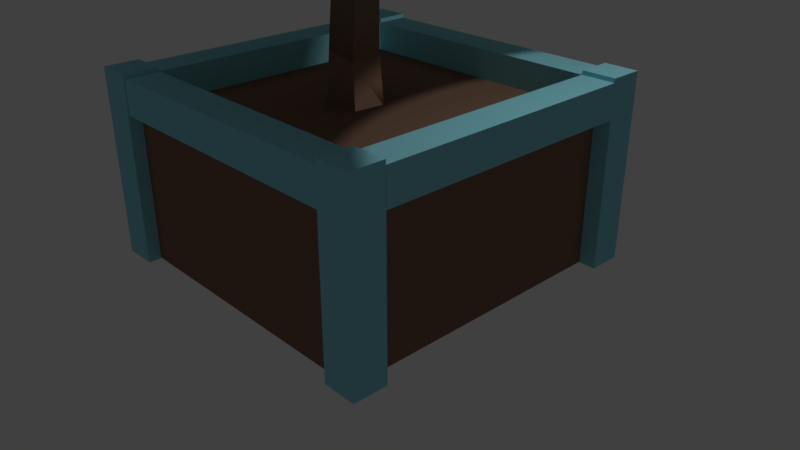 # Source: Attack.blend  (saved by Blender 2.79.0; exported with 4.5.12 LTS)
import bpy
from mathutils import Matrix  # noqa: F401  (used for matrix-valued properties, if any)

bpy.ops.wm.read_factory_settings(use_empty=True)
scene = bpy.context.scene
scene.name = 'Scene'

# ---- collections
col_collection_1 = bpy.data.collections.new('Collection 1'); scene.collection.children.link(col_collection_1)

# ---- materials (node trees are filled in below, after node groups)
mat_material_002 = bpy.data.materials.new('Material.002')
mat_material_002.alpha_threshold = 0.0
mat_material_002.use_transparent_shadow = False
mat_material_002.roughness = 0.5
mat_material_014 = bpy.data.materials.new('Material.014')
mat_material_014.alpha_threshold = 0.0
mat_material_014.use_transparent_shadow = False
mat_material_014.roughness = 0.5
mat_material_000 = bpy.data.materials.new('Material.000')
mat_material_000.alpha_threshold = 0.0
mat_material_000.use_transparent_shadow = False
mat_material_000.roughness = 0.5
mat_material_001 = bpy.data.materials.new('Material.001')
mat_material_001.alpha_threshold = 0.0
mat_material_001.use_transparent_shadow = False
mat_material_001.roughness = 0.5

# ---- material node trees
mat_material_002.use_nodes = True; mat_material_002.node_tree.nodes.clear()
_N = mat_material_002.node_tree.nodes; _L = mat_material_002.node_tree.links
n0 = _N.new('ShaderNodeOutputMaterial'); n0.name = 'Material Output'; n0.location = (300, 300)
n1 = _N.new('ShaderNodeBsdfToon'); n1.name = 'Toon BSDF'; n1.location = (96, 141)
n1.inputs[0].default_value = (0.2502, 0.147, 0.0999, 1.0)
_L.new(n1.outputs[0], n0.inputs[0])
n0.is_active_output = True
mat_material_014.use_nodes = True; mat_material_014.node_tree.nodes.clear()
_N = mat_material_014.node_tree.nodes; _L = mat_material_014.node_tree.links
n0 = _N.new('ShaderNodeOutputMaterial'); n0.name = 'Material Output'; n0.location = (300, 300)
n1 = _N.new('ShaderNodeBsdfToon'); n1.name = 'Toon BSDF'; n1.location = (68, 292)
n1.inputs[0].default_value = (0.288, 0.7086, 0.8, 1.0)
_L.new(n1.outputs[0], n0.inputs[0])
n0.is_active_output = True
mat_material_000.use_nodes = True; mat_material_000.node_tree.nodes.clear()
_N = mat_material_000.node_tree.nodes; _L = mat_material_000.node_tree.links
n0 = _N.new('ShaderNodeMixShader'); n0.name = 'Mix Shader'; n0.location = (144, 337)
n0.inputs[0].default_value = 0.3364
n1 = _N.new('ShaderNodeOutputMaterial'); n1.name = 'Material Output'; n1.location = (302, 333)
n2 = _N.new('ShaderNodeBsdfToon'); n2.name = 'Toon BSDF'; n2.location = (-66, 395)
n2.inputs[0].default_value = (0.02541, 0.02541, 0.02541, 1.0)
n3 = _N.new('ShaderNodeBsdfAnisotropic'); n3.name = 'Anisotropic BSDF'; n3.location = (-63, 177)
n3.distribution = 'GGX'
n3.inputs[1].default_value = 0.6191
n3.inputs[2].default_value = 0.4
n3.inputs[3].default_value = 0.2333
_L.new(n3.outputs[0], n0.inputs[2])
_L.new(n0.outputs[0], n1.inputs[0])
_L.new(n2.outputs[0], n0.inputs[1])
n1.is_active_output = True
mat_material_001.use_nodes = True; mat_material_001.node_tree.nodes.clear()
_N = mat_material_001.node_tree.nodes; _L = mat_material_001.node_tree.links
n0 = _N.new('ShaderNodeOutputMaterial'); n0.name = 'Material Output'; n0.location = (300, 300)
n1 = _N.new('ShaderNodeBsdfToon'); n1.name = 'Toon BSDF'; n1.location = (57, 310)
n1.inputs[0].default_value = (0.0163, 0.0163, 0.0163, 1.0)
_L.new(n1.outputs[0], n0.inputs[0])
n0.is_active_output = True

# ---- world
world_world = bpy.data.worlds.new('World'); scene.world = world_world
world_world.color = (0.05088, 0.05088, 0.05088)
world_world.use_sun_shadow = False
world_world.sun_shadow_jitter_overblur = 0.0
world_world.cycles.sampling_method = 'MANUAL'

# ---- cameras
cam_camera = bpy.data.cameras.new('Camera')
cam_camera.clip_end = 100.0
cam_camera.lens = 35.0
cam_camera.sensor_width = 32.0
cam_camera.sensor_height = 18.0
cam_camera.ortho_scale = 7.314
cam_camera.dof.focus_distance = 0.0
cam_camera.dof.aperture_fstop = 128.0

# ---- lights
light_lamp = bpy.data.lights.new('Lamp', 'POINT')
light_lamp.transmission_factor = 0.0
light_lamp.cutoff_distance = 30.0
light_lamp.energy = 100.0
light_lamp.shadow_buffer_clip_start = 1.001
light_lamp.shadow_soft_size = 0.1
light_lamp.shadow_maximum_resolution = 0.006
light_lamp.use_absolute_resolution = True

# ---- meshes
me_cube_017 = bpy.data.meshes.new('Cube.017')
me_cube_017.from_pydata([(-2.0, -2.0, -1.0), (-2.0, -2.0, 1.0), (-2.0, 2.0, -1.0), (-2.0, 2.0, 1.0), (2.0, -2.0, -1.0), (2.0, -2.0, 1.0), (2.0, 2.0, -1.0), (2.0, 2.0, 1.0)], [], [(0, 1, 3, 2), (2, 3, 7, 6), (6, 7, 5, 4), (4, 5, 1, 0), (2, 6, 4, 0), (7, 3, 1, 5)])
me_cube_017.materials.append(mat_material_002)
me_cube_017.use_remesh_preserve_volume = False
me_cube_017.use_remesh_preserve_attributes = False
me_cube_017.use_mirror_vertex_groups = False
me_cube_017.update()
me_cube_019 = bpy.data.meshes.new('Cube.019')
me_cube_019.from_pydata([(1.617, 1.609, -2.008), (1.617, 1.609, 0.4381), (1.617, 2.055, -2.008), (1.617, 2.055, 0.4381), (2.063, 1.609, -2.008), (2.063, 1.609, 0.4381), (2.063, 2.055, -2.008), (2.063, 2.055, 0.4381), (1.609, 1.61, 0.3833), (1.609, -1.893, 0.3833), (2.055, 1.61, 0.3833), (2.055, -1.893, 0.3833), (1.609, 1.61, -0.06269), (1.609, -1.893, -0.06269), (2.055, 1.61, -0.06269), (2.055, -1.893, -0.06269), (1.609, -1.883, -2.008), (1.609, -1.883, 0.4381), (2.055, -1.883, -2.008), (2.055, -1.883, 0.4381), (1.609, -2.329, -2.008), (1.609, -2.329, 0.4381), (2.055, -2.329, -2.008), (2.055, -2.329, 0.4381), (-1.901, 1.617, -2.008), (-1.901, 1.617, 0.4381), (-2.348, 1.617, -2.008), (-2.348, 1.617, 0.4381), (-1.901, 2.063, -2.008), (-1.901, 2.063, 0.4381), (-2.348, 2.063, -2.008), (-2.348, 2.063, 0.4381), (-1.88, -1.875, -2.008), (-1.88, -1.875, 0.4381), (-1.88, -2.321, -2.008), (-1.88, -2.321, 0.4381), (-2.326, -1.875, -2.008), (-2.326, -1.875, 0.4381), (-2.326, -2.321, -2.008), (-2.326, -2.321, 0.4381), (-2.33, 1.61, 0.3833), (-2.33, -1.893, 0.3833), (-1.884, 1.61, 0.3833), (-1.884, -1.893, 0.3833), (-2.33, 1.61, -0.06269), (-2.33, -1.893, -0.06269), (-1.884, 1.61, -0.06269), (-1.884, -1.893, -0.06269), (-1.878, -2.323, 0.3833), (1.625, -2.323, 0.3833), (-1.878, -1.877, 0.3833), (1.625, -1.877, 0.3833), (-1.878, -2.323, -0.06269), (1.625, -2.323, -0.06269), (-1.878, -1.877, -0.06269), (1.625, -1.877, -0.06269), (-1.878, 1.615, 0.3833), (1.625, 1.615, 0.3833), (-1.878, 2.061, 0.3833), (1.625, 2.061, 0.3833), (-1.878, 1.615, -0.06269), (1.625, 1.615, -0.06269), (-1.878, 2.061, -0.06269), (1.625, 2.061, -0.06269)], [], [(0, 1, 3, 2), (2, 3, 7, 6), (6, 7, 5, 4), (4, 5, 1, 0), (2, 6, 4, 0), (7, 3, 1, 5), (8, 9, 11, 10), (10, 11, 15, 14), (14, 15, 13, 12), (12, 13, 9, 8), (10, 14, 12, 8), (15, 11, 9, 13), (16, 17, 19, 18), (18, 19, 23, 22), (22, 23, 21, 20), (20, 21, 17, 16), (18, 22, 20, 16), (23, 19, 17, 21), (24, 25, 27, 26), (26, 27, 31, 30), (30, 31, 29, 28), (28, 29, 25, 24), (26, 30, 28, 24), (31, 27, 25, 29), (32, 33, 35, 34), (34, 35, 39, 38), (38, 39, 37, 36), (36, 37, 33, 32), (34, 38, 36, 32), (39, 35, 33, 37), (40, 41, 43, 42), (42, 43, 47, 46), (46, 47, 45, 44), (44, 45, 41, 40), (42, 46, 44, 40), (47, 43, 41, 45), (48, 49, 51, 50), (50, 51, 55, 54), (54, 55, 53, 52), (52, 53, 49, 48), (50, 54, 52, 48), (55, 51, 49, 53), (56, 57, 59, 58), (58, 59, 63, 62), (62, 63, 61, 60), (60, 61, 57, 56), (58, 62, 60, 56), (63, 59, 57, 61)])
me_cube_019.materials.append(mat_material_014)
me_cube_019.use_remesh_preserve_volume = False
me_cube_019.use_remesh_preserve_attributes = False
me_cube_019.use_mirror_vertex_groups = False
me_cube_019.update()
me_cylinder_037 = bpy.data.meshes.new('Cylinder.037')
me_cylinder_037.from_pydata([(4.614e-08, 0.2013, -1.633), (-2.535e-07, 0.6466, 4.336), (0.1423, 0.1423, -1.633), (0.4572, 0.4572, 4.336), (0.2013, -2.886e-08, -1.633), (0.6466, -2.826e-08, 4.336), (0.1423, -0.1423, -1.633), (0.4572, -0.4572, 4.336), (1.624e-08, -0.2013, -1.633), (-3.1e-07, -0.6466, 4.336), (-0.1423, -0.1423, -1.633), (-0.4572, -0.4572, 4.336), (-0.2013, 1.39e-08, -1.633), (-0.6466, 7.711e-09, 4.336), (-0.1423, 0.1423, -1.633), (-0.4572, 0.4572, 4.336), (0.0, 1.0, -1.0), (0.7071, 0.7071, -1.0), (1.0, -4.371e-08, -1.0), (0.7071, -0.7071, -1.0), (-8.742e-08, -1.0, -1.0), (-0.7071, -0.7071, -1.0), (-1.0, 1.192e-08, -1.0), (-0.7071, 0.7071, -1.0), (2.217e-08, 0.7504, -1.294), (0.5306, 0.5306, -1.294), (0.7504, -3.969e-08, -1.294), (0.5306, -0.5306, -1.294), (-4.512e-08, -0.7504, -1.294), (-0.5306, -0.5306, -1.294), (-0.7504, 1.192e-08, -1.294), (-0.5306, 0.5306, -1.294), (3.876e-08, 0.5266, -1.466), (0.3724, 0.3724, -1.466), (0.5266, -2.886e-08, -1.466), (0.3724, -0.3724, -1.466), (-6.879e-09, -0.5266, -1.466), (-0.3724, -0.3724, -1.466), (-0.5266, 1.914e-08, -1.466), (-0.3724, 0.3724, -1.466)], [], [(16, 1, 3, 17), (17, 3, 5, 18), (18, 5, 7, 19), (19, 7, 9, 20), (20, 9, 11, 21), (21, 11, 13, 22), (22, 13, 15, 23), (23, 15, 1, 16), (0, 2, 4, 6, 8, 10, 12, 14), (25, 24, 16, 17), (26, 25, 17, 18), (27, 26, 18, 19), (28, 27, 19, 20), (29, 28, 20, 21), (30, 29, 21, 22), (31, 30, 22, 23), (24, 31, 23, 16), (33, 32, 24, 25), (34, 33, 25, 26), (35, 34, 26, 27), (36, 35, 27, 28), (37, 36, 28, 29), (38, 37, 29, 30), (39, 38, 30, 31), (32, 39, 31, 24), (2, 0, 32, 33), (4, 2, 33, 34), (6, 4, 34, 35), (8, 6, 35, 36), (10, 8, 36, 37), (12, 10, 37, 38), (14, 12, 38, 39), (0, 14, 39, 32)])
me_cylinder_037.materials.append(mat_material_000)
me_cylinder_037.use_remesh_preserve_volume = False
me_cylinder_037.use_remesh_preserve_attributes = False
me_cylinder_037.use_mirror_vertex_groups = False
me_cylinder_037.update()
me_cylinder_038 = bpy.data.meshes.new('Cylinder.038')
me_cylinder_038.from_pydata([(0.0, 1.0, -1.0), (0.07792, 0.8449, 1.232), (0.9511, 0.309, -1.0), (0.8206, 0.2733, 0.8092), (0.5878, -0.809, -1.0), (0.4294, -0.6551, 0.6044), (-0.5878, -0.809, -1.0), (-0.5551, -0.6573, 0.9005), (-0.9511, 0.309, -1.0), (-0.7723, 0.2697, 1.288), (0.782, -0.1039, 3.659), (1.461, -0.5847, 3.299), (1.129, -1.388, 3.041), (0.2452, -1.403, 3.242), (0.03078, -0.6099, 3.624), (0.401, -1.525, 6.481), (1.052, -1.954, 6.423), (0.8513, -2.664, 6.167), (0.07633, -2.675, 6.067), (-0.202, -1.971, 6.261), (0.1301, -2.352, 8.398), (0.6518, -2.68, 8.488), (0.4893, -3.259, 8.651), (-0.1329, -3.288, 8.662), (-0.3549, -2.728, 8.506), (0.2099, -1.521, 9.973), (0.6553, -1.767, 10.09), (0.5419, -2.173, 10.39), (0.02629, -2.179, 10.47), (-0.1789, -1.776, 10.21), (0.5606, 0.1193, 10.69), (0.9023, 0.009514, 10.82), (0.8603, -0.0952, 11.19), (0.4926, -0.05016, 11.28), (0.3074, 0.08239, 10.98), (0.9369, 1.929, 9.866), (1.177, 1.939, 9.931), (1.199, 2.101, 10.12), (0.9718, 2.191, 10.17), (0.8099, 2.085, 10.01), (0.0635, 3.013, 9.126), (0.1312, 3.016, 9.144), (0.1373, 3.062, 9.197), (0.07333, 3.087, 9.212), (0.02771, 3.057, 9.167)], [], [(0, 1, 3, 2), (2, 3, 5, 4), (4, 5, 7, 6), (7, 5, 12, 13), (6, 7, 9, 8), (8, 9, 1, 0), (0, 2, 4, 6, 8), (10, 14, 19, 15), (9, 7, 13, 14), (5, 3, 11, 12), (1, 9, 14, 10), (3, 1, 10, 11), (19, 18, 23, 24), (13, 12, 17, 18), (11, 10, 15, 16), (14, 13, 18, 19), (12, 11, 16, 17), (20, 24, 29, 25), (17, 16, 21, 22), (15, 19, 24, 20), (18, 17, 22, 23), (16, 15, 20, 21), (29, 28, 33, 34), (23, 22, 27, 28), (21, 20, 25, 26), (24, 23, 28, 29), (22, 21, 26, 27), (30, 34, 39, 35), (27, 26, 31, 32), (25, 29, 34, 30), (28, 27, 32, 33), (26, 25, 30, 31), (36, 35, 40, 41), (33, 32, 37, 38), (31, 30, 35, 36), (34, 33, 38, 39), (32, 31, 36, 37), (41, 40, 44, 43, 42), (39, 38, 43, 44), (37, 36, 41, 42), (35, 39, 44, 40), (38, 37, 42, 43)])
me_cylinder_038.materials.append(mat_material_002)
me_cylinder_038.use_remesh_preserve_volume = False
me_cylinder_038.use_remesh_preserve_attributes = False
me_cylinder_038.use_mirror_vertex_groups = False
me_cylinder_038.update()
me_cylinder_039 = bpy.data.meshes.new('Cylinder.039')
me_cylinder_039.from_pydata([(-2.535e-07, 0.6466, 4.336), (0.4572, 0.4572, 4.336), (0.6466, -2.826e-08, 4.336), (0.4572, -0.4572, 4.336), (-3.1e-07, -0.6466, 4.336), (-0.4572, -0.4572, 4.336), (-0.6466, 7.711e-09, 4.336), (-0.4572, 0.4572, 4.336)], [], [(1, 0, 7, 6, 5, 4, 3, 2)])
me_cylinder_039.materials.append(mat_material_001)
me_cylinder_039.use_remesh_preserve_volume = False
me_cylinder_039.use_remesh_preserve_attributes = False
me_cylinder_039.use_mirror_vertex_groups = False
me_cylinder_039.update()
me_torus = bpy.data.meshes.new('Torus')
me_torus.from_pydata([(1.06, 0.0, 0.0), (0.875, 0.0, 0.2165), (0.875, 0.0, -0.2165), (0.7496, 0.7496, 0.0), (0.6187, 0.6187, 0.2165), (0.6187, 0.6187, -0.2165), (8.004e-08, 1.06, 0.0), (6.606e-08, 0.875, 0.2165), (6.606e-08, 0.875, -0.2165), (-0.7496, 0.7496, 0.0), (-0.6187, 0.6187, 0.2165), (-0.6187, 0.6187, -0.2165), (-1.06, 9.268e-08, 0.0), (-0.875, 7.649e-08, 0.2165), (-0.875, 7.649e-08, -0.2165), (-0.7496, -0.7496, 0.0), (-0.6187, -0.6187, 0.2165), (-0.6187, -0.6187, -0.2165), (8.004e-08, -1.06, 0.0), (6.606e-08, -0.875, 0.2165), (6.606e-08, -0.875, -0.2165), (0.7496, -0.7496, 0.0), (0.6187, -0.6187, 0.2165), (0.6187, -0.6187, -0.2165), (0.9008, 0.0, 2.0), (0.7435, 0.0, 2.184), (0.7435, 0.0, 1.816), (0.637, 0.637, 2.0), (0.5257, 0.5257, 2.184), (0.5257, 0.5257, 1.816), (6.801e-08, 0.9008, 2.0), (5.613e-08, 0.7435, 2.184), (5.613e-08, 0.7435, 1.816), (-0.637, 0.637, 2.0), (-0.5257, 0.5257, 2.184), (-0.5257, 0.5257, 1.816), (-0.9008, 7.875e-08, 2.0), (-0.7435, 6.5e-08, 2.184), (-0.7435, 6.5e-08, 1.816), (-0.637, -0.637, 2.0), (-0.5257, -0.5257, 2.184), (-0.5257, -0.5257, 1.816), (6.801e-08, -0.9008, 2.0), (5.613e-08, -0.7435, 2.184), (5.613e-08, -0.7435, 1.816), (0.637, -0.637, 2.0), (0.5257, -0.5257, 2.184), (0.5257, -0.5257, 1.816), (0.7983, 0.0, 3.871), (0.6457, 0.0, 4.031), (0.6457, 0.0, 3.626), (0.5645, 0.5645, 3.871), (0.4566, 0.4566, 4.031), (0.4566, 0.4566, 3.626), (6.027e-08, 0.7983, 3.871), (4.875e-08, 0.6457, 4.031), (5.521e-08, 0.6457, 3.626), (-0.5645, 0.5645, 3.871), (-0.4566, 0.4566, 4.031), (-0.4566, 0.4566, 3.626), (-0.7983, 6.979e-08, 3.871), (-0.6457, 5.645e-08, 4.031), (-0.6457, 5.645e-08, 3.626), (-0.5645, -0.5645, 3.871), (-0.4566, -0.4566, 4.031), (-0.4566, -0.4566, 3.626), (6.027e-08, -0.7983, 3.871), (4.875e-08, -0.6457, 4.031), (5.521e-08, -0.6457, 3.626), (0.5645, -0.5645, 3.871), (0.4566, -0.4566, 4.031), (0.4566, -0.4566, 3.626)], [], [(0, 3, 4, 1), (1, 4, 5, 2), (2, 5, 3, 0), (3, 6, 7, 4), (4, 7, 8, 5), (5, 8, 6, 3), (6, 9, 10, 7), (7, 10, 11, 8), (8, 11, 9, 6), (9, 12, 13, 10), (10, 13, 14, 11), (11, 14, 12, 9), (12, 15, 16, 13), (13, 16, 17, 14), (14, 17, 15, 12), (15, 18, 19, 16), (16, 19, 20, 17), (17, 20, 18, 15), (18, 21, 22, 19), (19, 22, 23, 20), (20, 23, 21, 18), (21, 0, 1, 22), (22, 1, 2, 23), (23, 2, 0, 21), (24, 27, 28, 25), (25, 28, 29, 26), (26, 29, 27, 24), (27, 30, 31, 28), (28, 31, 32, 29), (29, 32, 30, 27), (30, 33, 34, 31), (31, 34, 35, 32), (32, 35, 33, 30), (33, 36, 37, 34), (34, 37, 38, 35), (35, 38, 36, 33), (36, 39, 40, 37), (37, 40, 41, 38), (38, 41, 39, 36), (39, 42, 43, 40), (40, 43, 44, 41), (41, 44, 42, 39), (42, 45, 46, 43), (43, 46, 47, 44), (44, 47, 45, 42), (45, 24, 25, 46), (46, 25, 26, 47), (47, 26, 24, 45), (48, 51, 52, 49), (49, 52, 53, 50), (50, 53, 51, 48), (51, 54, 55, 52), (52, 55, 56, 53), (53, 56, 54, 51), (54, 57, 58, 55), (55, 58, 59, 56), (56, 59, 57, 54), (57, 60, 61, 58), (58, 61, 62, 59), (59, 62, 60, 57), (60, 63, 64, 61), (61, 64, 65, 62), (62, 65, 63, 60), (63, 66, 67, 64), (64, 67, 68, 65), (65, 68, 66, 63), (66, 69, 70, 67), (67, 70, 71, 68), (68, 71, 69, 66), (69, 48, 49, 70), (70, 49, 50, 71), (71, 50, 48, 69)])
me_torus.materials.append(mat_material_014)
me_torus.use_remesh_preserve_volume = False
me_torus.use_remesh_preserve_attributes = False
me_torus.use_mirror_vertex_groups = False
me_torus.update()

# ---- objects
ob_lamp = bpy.data.objects.new('Lamp', light_lamp)
ob_camera = bpy.data.objects.new('Camera', cam_camera)
ob_cube_023 = bpy.data.objects.new('Cube.023', me_cube_017)
ob_cube_025 = bpy.data.objects.new('Cube.025', me_cube_019)
ob_cylinder_038 = bpy.data.objects.new('Cylinder.038', me_cylinder_037)
ob_cylinder_039 = bpy.data.objects.new('Cylinder.039', me_cylinder_038)
ob_cylinder_040 = bpy.data.objects.new('Cylinder.040', me_cylinder_039)
ob_torus = bpy.data.objects.new('Torus', me_torus)

# ---- transforms, parenting, visibility, modifiers, constraints
ob_lamp.location = (4.076, 1.005, 5.904)
ob_lamp.rotation_euler = (0.6503, 0.05522, 1.866)
ob_lamp.lock_rotations_4d = False
ob_lamp.empty_display_type = 'ARROWS'
ob_lamp.color = (0.0, 0.0, 0.0, 0.0)
ob_lamp.lineart.crease_threshold = 0.0
ob_camera.location = (7.481, -6.508, 5.344)
ob_camera.rotation_euler = (1.109, 0.0, 0.8149)
ob_camera.lock_rotations_4d = False
ob_camera.empty_display_type = 'ARROWS'
ob_camera.color = (0.0, 0.0, 0.0, 0.0)
ob_camera.display_type = 'WIRE'
ob_camera.lineart.crease_threshold = 0.0
ob_cube_023.location = (-0.01936, 0.003211, 1.0)
ob_cube_023.lineart.crease_threshold = 0.0
ob_cube_025.location = (-0.1233, 0.1812, 2.0)
ob_cube_025.rotation_euler = (0.0, -0.0, 1.571)
ob_cube_025.lineart.crease_threshold = 0.0
ob_cylinder_038.location = (1.463, 0.07953, 5.259)
ob_cylinder_038.rotation_euler = (0.0, -1.571, 0.0)
ob_cylinder_038.lineart.crease_threshold = 0.0
ob_cylinder_039.location = (-0.1735, -0.01852, 2.335)
ob_cylinder_039.rotation_euler = (0.0, -0.0, 0.2099)
ob_cylinder_039.scale = (0.3531, 0.3531, 0.3531)
ob_cylinder_039.lineart.crease_threshold = 0.0
ob_cylinder_040.location = (1.463, 0.07953, 5.259)
ob_cylinder_040.rotation_euler = (0.0, -1.571, 0.0)
ob_cylinder_040.lineart.crease_threshold = 0.0
ob_torus.location = (0.9319, 0.07953, 5.259)
ob_torus.rotation_euler = (0.0, -1.571, 0.0)
ob_torus.lineart.crease_threshold = 0.0

# ---- collection membership
col_collection_1.objects.link(ob_lamp)
col_collection_1.objects.link(ob_camera)
col_collection_1.objects.link(ob_cube_023)
col_collection_1.objects.link(ob_cube_025)
col_collection_1.objects.link(ob_cylinder_038)
col_collection_1.objects.link(ob_cylinder_039)
col_collection_1.objects.link(ob_cylinder_040)
col_collection_1.objects.link(ob_torus)

# ---- scene / render settings (as saved in the file)
scene.camera = ob_camera
scene.frame_start = 1; scene.frame_end = 250; scene.frame_set(1)
scene.render.engine = 'BLENDER_EEVEE_NEXT'
scene.render.resolution_percentage = 50
scene.render.dither_intensity = 0.0
scene.cycles.use_denoising = False
scene.cycles.samples = 128
scene.cycles.sampling_pattern = 'TABULATED_SOBOL'
scene.cycles.use_adaptive_sampling = False
scene.cycles.use_light_tree = False
scene.cycles.blur_glossy = 0.0
scene.cycles.sample_clamp_indirect = 0.0
scene.view_settings.view_transform = 'Standard'
bpy.context.view_layer.update()
